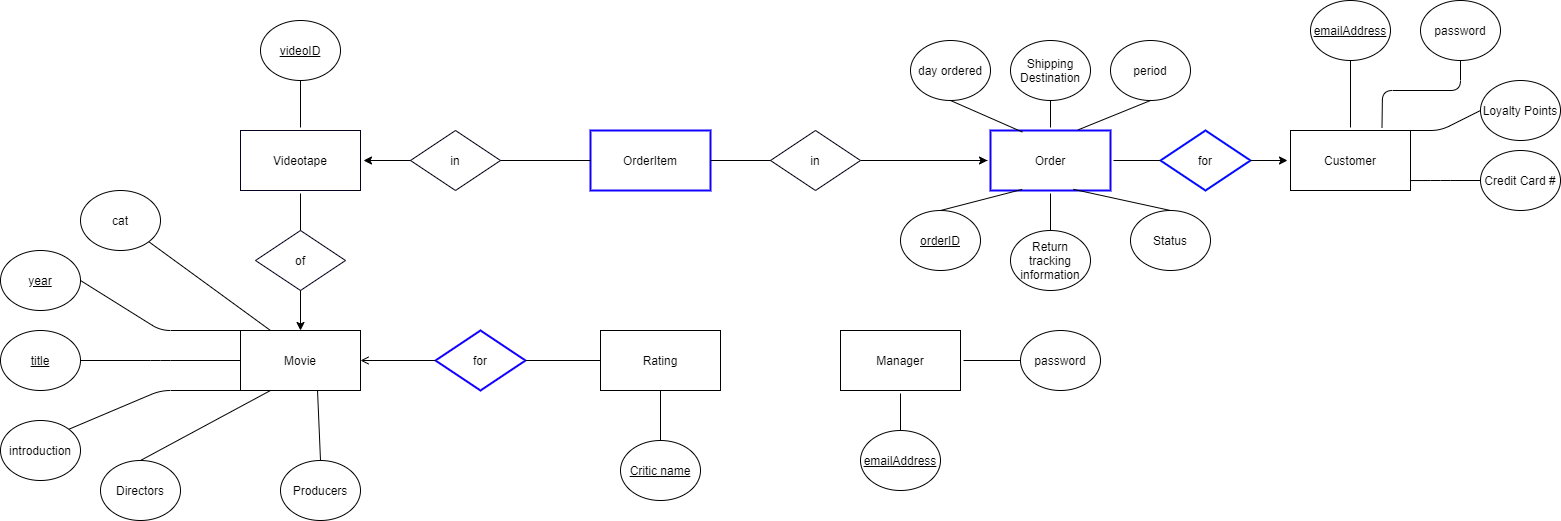

The diagram above was exported from draw.io. Its source (the exported page's mxGraphModel, read from the mxfile embedded in the PNG):
<mxGraphModel dx="2080" dy="2202" grid="1" gridSize="10" guides="1" tooltips="1" connect="1" arrows="1" fold="1" page="1" pageScale="1" pageWidth="850" pageHeight="1100" math="0" shadow="0" extFonts="Permanent Marker^https://fonts.googleapis.com/css?family=Permanent+Marker">
  <root>
    <mxCell id="0" />
    <mxCell id="1" parent="0" />
    <mxCell id="8NlY0rhFb4zZ0modv6ld-1" value="Movie" style="rounded=0;whiteSpace=wrap;html=1;" parent="1" vertex="1">
      <mxGeometry x="300" y="250" width="120" height="60" as="geometry" />
    </mxCell>
    <mxCell id="8NlY0rhFb4zZ0modv6ld-3" value="introduction" style="ellipse;whiteSpace=wrap;html=1;" parent="1" vertex="1">
      <mxGeometry x="60" y="340" width="80" height="60" as="geometry" />
    </mxCell>
    <mxCell id="8NlY0rhFb4zZ0modv6ld-4" value="&lt;u&gt;year&lt;/u&gt;" style="ellipse;whiteSpace=wrap;html=1;" parent="1" vertex="1">
      <mxGeometry x="60" y="170" width="80" height="60" as="geometry" />
    </mxCell>
    <mxCell id="8NlY0rhFb4zZ0modv6ld-10" value="" style="endArrow=none;html=1;entryX=1;entryY=0.5;entryDx=0;entryDy=0;exitX=0;exitY=0;exitDx=0;exitDy=0;" parent="1" source="8NlY0rhFb4zZ0modv6ld-1" target="8NlY0rhFb4zZ0modv6ld-4" edge="1">
      <mxGeometry width="50" height="50" relative="1" as="geometry">
        <mxPoint x="360" y="250" as="sourcePoint" />
        <mxPoint x="307.5999999999999" y="156.94000000000005" as="targetPoint" />
        <Array as="points">
          <mxPoint x="220" y="250" />
        </Array>
      </mxGeometry>
    </mxCell>
    <mxCell id="8NlY0rhFb4zZ0modv6ld-11" value="" style="endArrow=none;html=1;entryX=1;entryY=0;entryDx=0;entryDy=0;exitX=0;exitY=1;exitDx=0;exitDy=0;" parent="1" source="8NlY0rhFb4zZ0modv6ld-1" target="8NlY0rhFb4zZ0modv6ld-3" edge="1">
      <mxGeometry width="50" height="50" relative="1" as="geometry">
        <mxPoint x="272.4" y="353.06" as="sourcePoint" />
        <mxPoint x="239.99999999999991" y="250.00000000000006" as="targetPoint" />
        <Array as="points">
          <mxPoint x="220" y="310" />
        </Array>
      </mxGeometry>
    </mxCell>
    <mxCell id="8NlY0rhFb4zZ0modv6ld-15" value="Rating" style="rounded=0;whiteSpace=wrap;html=1;" parent="1" vertex="1">
      <mxGeometry x="660" y="250" width="120" height="60" as="geometry" />
    </mxCell>
    <mxCell id="8NlY0rhFb4zZ0modv6ld-16" value="for" style="rhombus;whiteSpace=wrap;html=1;strokeColor=#1100FF;strokeWidth=2;" parent="1" vertex="1">
      <mxGeometry x="495" y="250" width="90" height="60" as="geometry" />
    </mxCell>
    <mxCell id="8NlY0rhFb4zZ0modv6ld-17" value="" style="endArrow=none;html=1;entryX=1;entryY=0.5;entryDx=0;entryDy=0;exitX=0;exitY=0.5;exitDx=0;exitDy=0;" parent="1" source="8NlY0rhFb4zZ0modv6ld-15" target="8NlY0rhFb4zZ0modv6ld-16" edge="1">
      <mxGeometry width="50" height="50" relative="1" as="geometry">
        <mxPoint x="600" y="400" as="sourcePoint" />
        <mxPoint x="650" y="350" as="targetPoint" />
      </mxGeometry>
    </mxCell>
    <mxCell id="8NlY0rhFb4zZ0modv6ld-18" value="" style="endArrow=open;html=1;entryX=1;entryY=0.5;entryDx=0;entryDy=0;exitX=0;exitY=0.5;exitDx=0;exitDy=0;startArrow=none;startFill=0;endFill=0;" parent="1" source="8NlY0rhFb4zZ0modv6ld-16" target="8NlY0rhFb4zZ0modv6ld-1" edge="1">
      <mxGeometry width="50" height="50" relative="1" as="geometry">
        <mxPoint x="470" y="280" as="sourcePoint" />
        <mxPoint x="570" y="290" as="targetPoint" />
      </mxGeometry>
    </mxCell>
    <mxCell id="8NlY0rhFb4zZ0modv6ld-19" value="Videotape" style="rounded=0;whiteSpace=wrap;html=1;perimeterSpacing=3;strokeWidth=1;strokeColor=#07001F;" parent="1" vertex="1">
      <mxGeometry x="300" y="50" width="120" height="60" as="geometry" />
    </mxCell>
    <mxCell id="8NlY0rhFb4zZ0modv6ld-21" value="of" style="rhombus;whiteSpace=wrap;html=1;strokeWidth=1;strokeColor=#06001F;" parent="1" vertex="1">
      <mxGeometry x="315" y="150" width="90" height="60" as="geometry" />
    </mxCell>
    <mxCell id="8NlY0rhFb4zZ0modv6ld-22" value="" style="endArrow=none;html=1;entryX=0.5;entryY=1;entryDx=0;entryDy=0;exitX=0.5;exitY=0;exitDx=0;exitDy=0;startArrow=classic;startFill=1;" parent="1" source="8NlY0rhFb4zZ0modv6ld-1" target="8NlY0rhFb4zZ0modv6ld-21" edge="1">
      <mxGeometry width="50" height="50" relative="1" as="geometry">
        <mxPoint x="240" y="220" as="sourcePoint" />
        <mxPoint x="290" y="170" as="targetPoint" />
      </mxGeometry>
    </mxCell>
    <mxCell id="8NlY0rhFb4zZ0modv6ld-23" value="" style="endArrow=none;html=1;entryX=0.5;entryY=1;entryDx=0;entryDy=0;" parent="1" source="8NlY0rhFb4zZ0modv6ld-21" target="8NlY0rhFb4zZ0modv6ld-19" edge="1">
      <mxGeometry width="50" height="50" relative="1" as="geometry">
        <mxPoint x="260" y="210" as="sourcePoint" />
        <mxPoint x="310" y="160" as="targetPoint" />
      </mxGeometry>
    </mxCell>
    <mxCell id="8NlY0rhFb4zZ0modv6ld-26" value="&lt;u&gt;videoID&lt;/u&gt;" style="ellipse;whiteSpace=wrap;html=1;" parent="1" vertex="1">
      <mxGeometry x="320" y="-60" width="80" height="60" as="geometry" />
    </mxCell>
    <mxCell id="8NlY0rhFb4zZ0modv6ld-28" value="" style="endArrow=none;html=1;" parent="1" source="8NlY0rhFb4zZ0modv6ld-26" edge="1">
      <mxGeometry width="50" height="50" relative="1" as="geometry">
        <mxPoint x="280" y="40" as="sourcePoint" />
        <mxPoint x="360" y="47" as="targetPoint" />
      </mxGeometry>
    </mxCell>
    <mxCell id="8NlY0rhFb4zZ0modv6ld-31" value="&lt;u&gt;title&lt;/u&gt;" style="ellipse;whiteSpace=wrap;html=1;" parent="1" vertex="1">
      <mxGeometry x="60" y="250" width="80" height="60" as="geometry" />
    </mxCell>
    <mxCell id="8NlY0rhFb4zZ0modv6ld-33" value="" style="endArrow=none;html=1;entryX=1;entryY=0.5;entryDx=0;entryDy=0;" parent="1" target="8NlY0rhFb4zZ0modv6ld-31" edge="1">
      <mxGeometry width="50" height="50" relative="1" as="geometry">
        <mxPoint x="300" y="280" as="sourcePoint" />
        <mxPoint x="209.95472550897898" y="278.5730455175367" as="targetPoint" />
        <Array as="points">
          <mxPoint x="220" y="280" />
        </Array>
      </mxGeometry>
    </mxCell>
    <mxCell id="8NlY0rhFb4zZ0modv6ld-42" value="cat" style="ellipse;whiteSpace=wrap;html=1;" parent="1" vertex="1">
      <mxGeometry x="140" y="110" width="80" height="60" as="geometry" />
    </mxCell>
    <mxCell id="8NlY0rhFb4zZ0modv6ld-43" value="" style="endArrow=none;html=1;entryX=0.25;entryY=0;entryDx=0;entryDy=0;exitX=1;exitY=1;exitDx=0;exitDy=0;" parent="1" source="8NlY0rhFb4zZ0modv6ld-42" target="8NlY0rhFb4zZ0modv6ld-1" edge="1">
      <mxGeometry width="50" height="50" relative="1" as="geometry">
        <mxPoint x="390" y="620" as="sourcePoint" />
        <mxPoint x="405" y="520" as="targetPoint" />
      </mxGeometry>
    </mxCell>
    <mxCell id="8NlY0rhFb4zZ0modv6ld-44" value="Customer" style="rounded=0;whiteSpace=wrap;html=1;perimeterSpacing=3;strokeWidth=1;" parent="1" vertex="1">
      <mxGeometry x="1350" y="50" width="120" height="60" as="geometry" />
    </mxCell>
    <mxCell id="8NlY0rhFb4zZ0modv6ld-45" value="Order" style="rounded=0;whiteSpace=wrap;html=1;perimeterSpacing=3;strokeWidth=2;strokeColor=#1100FF;" parent="1" vertex="1">
      <mxGeometry x="1050" y="50" width="120" height="60" as="geometry" />
    </mxCell>
    <mxCell id="8NlY0rhFb4zZ0modv6ld-46" value="for" style="rhombus;whiteSpace=wrap;html=1;strokeColor=#030BFF;strokeWidth=2;" parent="1" vertex="1">
      <mxGeometry x="1220" y="50" width="90" height="60" as="geometry" />
    </mxCell>
    <mxCell id="8NlY0rhFb4zZ0modv6ld-47" value="" style="endArrow=classic;html=1;entryX=0;entryY=0.5;entryDx=0;entryDy=0;exitX=1;exitY=0.5;exitDx=0;exitDy=0;startArrow=none;startFill=0;endFill=1;" parent="1" source="8NlY0rhFb4zZ0modv6ld-46" target="8NlY0rhFb4zZ0modv6ld-44" edge="1">
      <mxGeometry width="50" height="50" relative="1" as="geometry">
        <mxPoint x="1070" y="220" as="sourcePoint" />
        <mxPoint x="1110" y="170" as="targetPoint" />
      </mxGeometry>
    </mxCell>
    <mxCell id="8NlY0rhFb4zZ0modv6ld-48" value="" style="endArrow=none;html=1;exitX=1;exitY=0.5;exitDx=0;exitDy=0;entryX=0;entryY=0.5;entryDx=0;entryDy=0;" parent="1" source="8NlY0rhFb4zZ0modv6ld-45" target="8NlY0rhFb4zZ0modv6ld-46" edge="1">
      <mxGeometry width="50" height="50" relative="1" as="geometry">
        <mxPoint x="1210" y="90" as="sourcePoint" />
        <mxPoint x="1110" y="80" as="targetPoint" />
      </mxGeometry>
    </mxCell>
    <mxCell id="8NlY0rhFb4zZ0modv6ld-53" value="" style="edgeStyle=orthogonalEdgeStyle;rounded=0;orthogonalLoop=1;jettySize=auto;html=1;startArrow=none;startFill=0;endArrow=classic;endFill=1;" parent="1" target="8NlY0rhFb4zZ0modv6ld-19" edge="1">
      <mxGeometry relative="1" as="geometry">
        <mxPoint x="500" y="80" as="sourcePoint" />
      </mxGeometry>
    </mxCell>
    <mxCell id="8NlY0rhFb4zZ0modv6ld-68" value="" style="edgeStyle=orthogonalEdgeStyle;rounded=1;orthogonalLoop=1;jettySize=auto;html=1;startArrow=none;startFill=0;endArrow=none;endFill=0;exitX=1;exitY=0.5;exitDx=0;exitDy=0;" parent="1" source="mP0_pYDEEYh2DpAhaMyX-15" target="8NlY0rhFb4zZ0modv6ld-45" edge="1">
      <mxGeometry relative="1" as="geometry">
        <mxPoint x="920" y="80" as="sourcePoint" />
      </mxGeometry>
    </mxCell>
    <mxCell id="8NlY0rhFb4zZ0modv6ld-52" value="" style="endArrow=classic;html=1;entryX=0;entryY=0.5;entryDx=0;entryDy=0;startArrow=none;startFill=0;endFill=1;" parent="1" target="8NlY0rhFb4zZ0modv6ld-45" edge="1">
      <mxGeometry width="50" height="50" relative="1" as="geometry">
        <mxPoint x="990" y="80" as="sourcePoint" />
        <mxPoint x="1290" y="90" as="targetPoint" />
      </mxGeometry>
    </mxCell>
    <mxCell id="8NlY0rhFb4zZ0modv6ld-54" value="day ordered" style="ellipse;whiteSpace=wrap;html=1;" parent="1" vertex="1">
      <mxGeometry x="970" y="-40" width="80" height="60" as="geometry" />
    </mxCell>
    <mxCell id="8NlY0rhFb4zZ0modv6ld-55" value="" style="endArrow=none;html=1;entryX=0.5;entryY=1;entryDx=0;entryDy=0;exitX=0.277;exitY=0.069;exitDx=0;exitDy=0;exitPerimeter=0;" parent="1" source="8NlY0rhFb4zZ0modv6ld-45" target="8NlY0rhFb4zZ0modv6ld-54" edge="1">
      <mxGeometry width="50" height="50" relative="1" as="geometry">
        <mxPoint x="1060" y="210" as="sourcePoint" />
        <mxPoint x="1110" y="160" as="targetPoint" />
      </mxGeometry>
    </mxCell>
    <mxCell id="8NlY0rhFb4zZ0modv6ld-56" value="period" style="ellipse;whiteSpace=wrap;html=1;" parent="1" vertex="1">
      <mxGeometry x="1170" y="-40" width="80" height="60" as="geometry" />
    </mxCell>
    <mxCell id="8NlY0rhFb4zZ0modv6ld-57" value="" style="endArrow=none;html=1;entryX=0.5;entryY=1;entryDx=0;entryDy=0;exitX=0.719;exitY=0.036;exitDx=0;exitDy=0;exitPerimeter=0;" parent="1" source="8NlY0rhFb4zZ0modv6ld-45" target="8NlY0rhFb4zZ0modv6ld-56" edge="1">
      <mxGeometry width="50" height="50" relative="1" as="geometry">
        <mxPoint x="1050" y="190" as="sourcePoint" />
        <mxPoint x="1100" y="140" as="targetPoint" />
      </mxGeometry>
    </mxCell>
    <mxCell id="8NlY0rhFb4zZ0modv6ld-59" value="&lt;u&gt;emailAddress&lt;/u&gt;" style="ellipse;whiteSpace=wrap;html=1;" parent="1" vertex="1">
      <mxGeometry x="1370" y="-80" width="80" height="60" as="geometry" />
    </mxCell>
    <mxCell id="8NlY0rhFb4zZ0modv6ld-60" value="" style="endArrow=none;html=1;entryX=0.5;entryY=1;entryDx=0;entryDy=0;exitX=0.5;exitY=0;exitDx=0;exitDy=0;" parent="1" source="8NlY0rhFb4zZ0modv6ld-44" target="8NlY0rhFb4zZ0modv6ld-59" edge="1">
      <mxGeometry width="50" height="50" relative="1" as="geometry">
        <mxPoint x="1360" y="200" as="sourcePoint" />
        <mxPoint x="1410" y="150" as="targetPoint" />
      </mxGeometry>
    </mxCell>
    <mxCell id="8NlY0rhFb4zZ0modv6ld-61" value="password" style="ellipse;whiteSpace=wrap;html=1;" parent="1" vertex="1">
      <mxGeometry x="1480" y="-80" width="80" height="60" as="geometry" />
    </mxCell>
    <mxCell id="8NlY0rhFb4zZ0modv6ld-62" value="" style="endArrow=none;html=1;entryX=0.5;entryY=1;entryDx=0;entryDy=0;exitX=0.75;exitY=0;exitDx=0;exitDy=0;" parent="1" source="8NlY0rhFb4zZ0modv6ld-44" target="8NlY0rhFb4zZ0modv6ld-61" edge="1">
      <mxGeometry width="50" height="50" relative="1" as="geometry">
        <mxPoint x="1420" y="57" as="sourcePoint" />
        <mxPoint x="1420" y="30" as="targetPoint" />
        <Array as="points">
          <mxPoint x="1442" y="10" />
          <mxPoint x="1520" y="10" />
        </Array>
      </mxGeometry>
    </mxCell>
    <mxCell id="8NlY0rhFb4zZ0modv6ld-63" value="&lt;u&gt;orderID&lt;/u&gt;" style="ellipse;whiteSpace=wrap;html=1;" parent="1" vertex="1">
      <mxGeometry x="960" y="130" width="80" height="60" as="geometry" />
    </mxCell>
    <mxCell id="8NlY0rhFb4zZ0modv6ld-66" value="" style="endArrow=none;html=1;exitX=0.5;exitY=0;exitDx=0;exitDy=0;entryX=0.275;entryY=0.938;entryDx=0;entryDy=0;entryPerimeter=0;" parent="1" source="8NlY0rhFb4zZ0modv6ld-63" target="8NlY0rhFb4zZ0modv6ld-45" edge="1">
      <mxGeometry width="50" height="50" relative="1" as="geometry">
        <mxPoint x="1190" y="187" as="sourcePoint" />
        <mxPoint x="1080" y="113" as="targetPoint" />
      </mxGeometry>
    </mxCell>
    <mxCell id="8NlY0rhFb4zZ0modv6ld-69" value="Directors" style="ellipse;whiteSpace=wrap;html=1;" parent="1" vertex="1">
      <mxGeometry x="160" y="380" width="80" height="60" as="geometry" />
    </mxCell>
    <mxCell id="8NlY0rhFb4zZ0modv6ld-71" value="" style="endArrow=none;html=1;entryX=0.25;entryY=1;entryDx=0;entryDy=0;exitX=0.5;exitY=0;exitDx=0;exitDy=0;" parent="1" source="8NlY0rhFb4zZ0modv6ld-69" target="8NlY0rhFb4zZ0modv6ld-1" edge="1">
      <mxGeometry width="50" height="50" relative="1" as="geometry">
        <mxPoint x="240" y="680" as="sourcePoint" />
        <mxPoint x="265" y="520" as="targetPoint" />
      </mxGeometry>
    </mxCell>
    <mxCell id="8NlY0rhFb4zZ0modv6ld-72" value="Status" style="ellipse;whiteSpace=wrap;html=1;" parent="1" vertex="1">
      <mxGeometry x="1190" y="130" width="80" height="60" as="geometry" />
    </mxCell>
    <mxCell id="8NlY0rhFb4zZ0modv6ld-73" value="" style="endArrow=none;html=1;exitX=0.5;exitY=0;exitDx=0;exitDy=0;entryX=0.682;entryY=0.937;entryDx=0;entryDy=0;entryPerimeter=0;" parent="1" source="8NlY0rhFb4zZ0modv6ld-72" target="8NlY0rhFb4zZ0modv6ld-45" edge="1">
      <mxGeometry width="50" height="50" relative="1" as="geometry">
        <mxPoint x="1050" y="150" as="sourcePoint" />
        <mxPoint x="1090" y="123" as="targetPoint" />
      </mxGeometry>
    </mxCell>
    <mxCell id="8NlY0rhFb4zZ0modv6ld-78" value="Manager" style="rounded=0;whiteSpace=wrap;html=1;perimeterSpacing=3;strokeWidth=1;" parent="1" vertex="1">
      <mxGeometry x="900" y="250" width="120" height="60" as="geometry" />
    </mxCell>
    <mxCell id="8NlY0rhFb4zZ0modv6ld-79" value="password" style="ellipse;whiteSpace=wrap;html=1;" parent="1" vertex="1">
      <mxGeometry x="1080" y="250" width="80" height="60" as="geometry" />
    </mxCell>
    <mxCell id="8NlY0rhFb4zZ0modv6ld-80" value="" style="endArrow=none;html=1;entryX=0;entryY=0.5;entryDx=0;entryDy=0;exitX=1;exitY=0.5;exitDx=0;exitDy=0;" parent="1" source="8NlY0rhFb4zZ0modv6ld-78" target="8NlY0rhFb4zZ0modv6ld-79" edge="1">
      <mxGeometry width="50" height="50" relative="1" as="geometry">
        <mxPoint x="1020" y="400" as="sourcePoint" />
        <mxPoint x="1070" y="350" as="targetPoint" />
      </mxGeometry>
    </mxCell>
    <mxCell id="8NlY0rhFb4zZ0modv6ld-81" value="&lt;u&gt;emailAddress&lt;/u&gt;" style="ellipse;whiteSpace=wrap;html=1;" parent="1" vertex="1">
      <mxGeometry x="920" y="350" width="80" height="60" as="geometry" />
    </mxCell>
    <mxCell id="8NlY0rhFb4zZ0modv6ld-82" value="" style="endArrow=none;html=1;entryX=0.5;entryY=1;entryDx=0;entryDy=0;exitX=0.5;exitY=0;exitDx=0;exitDy=0;" parent="1" source="8NlY0rhFb4zZ0modv6ld-81" target="8NlY0rhFb4zZ0modv6ld-78" edge="1">
      <mxGeometry width="50" height="50" relative="1" as="geometry">
        <mxPoint x="870" y="480" as="sourcePoint" />
        <mxPoint x="920" y="430" as="targetPoint" />
      </mxGeometry>
    </mxCell>
    <mxCell id="8NlY0rhFb4zZ0modv6ld-83" value="&lt;u&gt;Critic name&lt;/u&gt;" style="ellipse;whiteSpace=wrap;html=1;" parent="1" vertex="1">
      <mxGeometry x="680" y="360" width="80" height="60" as="geometry" />
    </mxCell>
    <mxCell id="8NlY0rhFb4zZ0modv6ld-84" value="" style="endArrow=none;html=1;entryX=0.5;entryY=1;entryDx=0;entryDy=0;" parent="1" source="8NlY0rhFb4zZ0modv6ld-83" target="8NlY0rhFb4zZ0modv6ld-15" edge="1">
      <mxGeometry width="50" height="50" relative="1" as="geometry">
        <mxPoint x="640" y="510" as="sourcePoint" />
        <mxPoint x="690" y="460" as="targetPoint" />
      </mxGeometry>
    </mxCell>
    <mxCell id="8NlY0rhFb4zZ0modv6ld-89" value="Loyalty Points" style="ellipse;whiteSpace=wrap;html=1;" parent="1" vertex="1">
      <mxGeometry x="1540" width="80" height="60" as="geometry" />
    </mxCell>
    <mxCell id="8NlY0rhFb4zZ0modv6ld-91" value="" style="endArrow=none;html=1;entryX=0;entryY=0.5;entryDx=0;entryDy=0;" parent="1" target="8NlY0rhFb4zZ0modv6ld-89" edge="1">
      <mxGeometry width="50" height="50" relative="1" as="geometry">
        <mxPoint x="1466" y="50" as="sourcePoint" />
        <mxPoint x="1550" y="150" as="targetPoint" />
        <Array as="points">
          <mxPoint x="1500" y="50" />
        </Array>
      </mxGeometry>
    </mxCell>
    <mxCell id="8NlY0rhFb4zZ0modv6ld-92" value="Credit Card #" style="ellipse;whiteSpace=wrap;html=1;" parent="1" vertex="1">
      <mxGeometry x="1540" y="70" width="80" height="60" as="geometry" />
    </mxCell>
    <mxCell id="8NlY0rhFb4zZ0modv6ld-93" value="" style="endArrow=none;html=1;exitX=0.973;exitY=0.804;exitDx=0;exitDy=0;exitPerimeter=0;entryX=0;entryY=0.5;entryDx=0;entryDy=0;" parent="1" source="8NlY0rhFb4zZ0modv6ld-44" target="8NlY0rhFb4zZ0modv6ld-92" edge="1">
      <mxGeometry width="50" height="50" relative="1" as="geometry">
        <mxPoint x="1470" y="180" as="sourcePoint" />
        <mxPoint x="1520" y="130" as="targetPoint" />
        <Array as="points">
          <mxPoint x="1500" y="100" />
        </Array>
      </mxGeometry>
    </mxCell>
    <mxCell id="8NlY0rhFb4zZ0modv6ld-96" value="Shipping Destination" style="ellipse;whiteSpace=wrap;html=1;" parent="1" vertex="1">
      <mxGeometry x="1070" y="-40" width="80" height="60" as="geometry" />
    </mxCell>
    <mxCell id="8NlY0rhFb4zZ0modv6ld-97" value="" style="endArrow=none;html=1;entryX=0.5;entryY=1;entryDx=0;entryDy=0;exitX=0.5;exitY=0;exitDx=0;exitDy=0;" parent="1" source="8NlY0rhFb4zZ0modv6ld-45" target="8NlY0rhFb4zZ0modv6ld-96" edge="1">
      <mxGeometry width="50" height="50" relative="1" as="geometry">
        <mxPoint x="1100" y="80" as="sourcePoint" />
        <mxPoint x="1150" y="30" as="targetPoint" />
      </mxGeometry>
    </mxCell>
    <mxCell id="8NlY0rhFb4zZ0modv6ld-98" value="Return tracking information" style="ellipse;whiteSpace=wrap;html=1;" parent="1" vertex="1">
      <mxGeometry x="1070" y="150" width="80" height="60" as="geometry" />
    </mxCell>
    <mxCell id="8NlY0rhFb4zZ0modv6ld-99" value="" style="endArrow=none;html=1;entryX=0.5;entryY=1;entryDx=0;entryDy=0;exitX=0.5;exitY=0;exitDx=0;exitDy=0;" parent="1" source="8NlY0rhFb4zZ0modv6ld-98" target="8NlY0rhFb4zZ0modv6ld-45" edge="1">
      <mxGeometry width="50" height="50" relative="1" as="geometry">
        <mxPoint x="910" y="260" as="sourcePoint" />
        <mxPoint x="960" y="210" as="targetPoint" />
      </mxGeometry>
    </mxCell>
    <mxCell id="8NlY0rhFb4zZ0modv6ld-105" value="" style="endArrow=none;html=1;entryX=0.642;entryY=1.006;entryDx=0;entryDy=0;entryPerimeter=0;exitX=0.5;exitY=0;exitDx=0;exitDy=0;" parent="1" source="mP0_pYDEEYh2DpAhaMyX-2" target="8NlY0rhFb4zZ0modv6ld-1" edge="1">
      <mxGeometry width="50" height="50" relative="1" as="geometry">
        <mxPoint x="377" y="390" as="sourcePoint" />
        <mxPoint x="720" y="450" as="targetPoint" />
      </mxGeometry>
    </mxCell>
    <mxCell id="mP0_pYDEEYh2DpAhaMyX-2" value="Producers" style="ellipse;whiteSpace=wrap;html=1;" vertex="1" parent="1">
      <mxGeometry x="340" y="380" width="80" height="60" as="geometry" />
    </mxCell>
    <mxCell id="mP0_pYDEEYh2DpAhaMyX-11" value="OrderItem" style="rounded=0;whiteSpace=wrap;html=1;strokeWidth=2;strokeColor=#1100FF;" vertex="1" parent="1">
      <mxGeometry x="650" y="50" width="120" height="60" as="geometry" />
    </mxCell>
    <mxCell id="mP0_pYDEEYh2DpAhaMyX-12" value="in" style="rhombus;whiteSpace=wrap;html=1;strokeWidth=1;strokeColor=#010014;" vertex="1" parent="1">
      <mxGeometry x="470" y="50" width="90" height="60" as="geometry" />
    </mxCell>
    <mxCell id="mP0_pYDEEYh2DpAhaMyX-14" value="" style="endArrow=none;html=1;exitX=1;exitY=0.5;exitDx=0;exitDy=0;entryX=0;entryY=0.5;entryDx=0;entryDy=0;" edge="1" parent="1" source="mP0_pYDEEYh2DpAhaMyX-12" target="mP0_pYDEEYh2DpAhaMyX-11">
      <mxGeometry width="50" height="50" relative="1" as="geometry">
        <mxPoint x="740" y="60" as="sourcePoint" />
        <mxPoint x="790" y="10" as="targetPoint" />
      </mxGeometry>
    </mxCell>
    <mxCell id="mP0_pYDEEYh2DpAhaMyX-15" value="in" style="rhombus;whiteSpace=wrap;html=1;strokeWidth=1;strokeColor=#010014;" vertex="1" parent="1">
      <mxGeometry x="830" y="50" width="90" height="60" as="geometry" />
    </mxCell>
    <mxCell id="mP0_pYDEEYh2DpAhaMyX-16" value="" style="endArrow=none;html=1;entryX=0;entryY=0.5;entryDx=0;entryDy=0;exitX=1;exitY=0.5;exitDx=0;exitDy=0;" edge="1" parent="1" source="mP0_pYDEEYh2DpAhaMyX-11" target="mP0_pYDEEYh2DpAhaMyX-15">
      <mxGeometry width="50" height="50" relative="1" as="geometry">
        <mxPoint x="780" y="190" as="sourcePoint" />
        <mxPoint x="830" y="140" as="targetPoint" />
      </mxGeometry>
    </mxCell>
  </root>
</mxGraphModel>